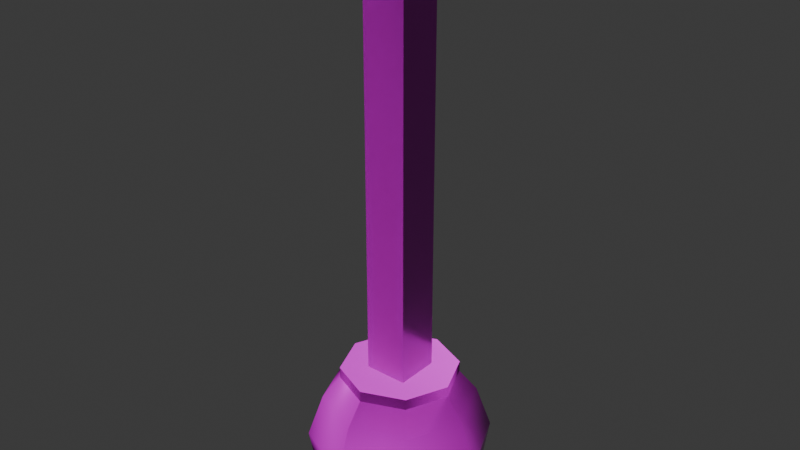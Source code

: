 # Source: plunger.blend  (saved by Blender 5.0.119; exported with 4.5.12 LTS)
import bpy
from mathutils import Matrix  # noqa: F401  (used for matrix-valued properties, if any)

bpy.ops.wm.read_factory_settings(use_empty=True)
scene = bpy.context.scene
scene.name = 'Scene'

# ---- collections
col_collection = bpy.data.collections.new('Collection'); scene.collection.children.link(col_collection)

# ---- images (referenced by path relative to the original .blend; pixels are not part of the script)
import os
ASSET_DIR = os.environ.get("B2B_ASSET_DIR", "")  # directory of the original .blend (textures are referenced by path, not embedded)
HERE = os.path.dirname(os.path.abspath(__file__))  # packed textures are extracted next to this script under _unpacked/

def load_image(name, relpath, width, height, colorspace="sRGB"):
    """Load a texture the original file referenced (path relative to the .blend, or extracted next to this script)."""
    p = next((c for c in (os.path.join(HERE, relpath), os.path.join(ASSET_DIR, relpath)) if relpath and os.path.exists(c)), "")
    if p:
        img = bpy.data.images.load(p, check_existing=True)
        img.name = name
    else:  # same state as the original file: an image datablock whose file is absent (Cycles renders it pink)
        img = bpy.data.images.new(name, width, height)
        img.source = "FILE"
        img.filepath = "//" + (relpath or name)
    img.colorspace_settings.name = colorspace
    return img
img_plunger_worm_001_height_png = load_image('plunger_WORM.001_Height.png', 'textures/plunger/plunger_WORM.001_Height.png', 1024, 1024, 'Non-Color')
img_plunger_worm_001_basecolor_png = load_image('plunger_WORM.001_BaseColor.png', 'textures/plunger/plunger_WORM.001_BaseColor.png', 1024, 1024, 'sRGB')
img_plunger_worm_001_metallic_png = load_image('plunger_WORM.001_Metallic.png', 'textures/plunger/plunger_WORM.001_Metallic.png', 1024, 1024, 'Non-Color')
img_plunger_worm_001_roughness_png = load_image('plunger_WORM.001_Roughness.png', 'textures/plunger/plunger_WORM.001_Roughness.png', 1024, 1024, 'Non-Color')
img_plunger_worm_001_normal_png = load_image('plunger_WORM.001_Normal.png', 'textures/plunger/plunger_WORM.001_Normal.png', 1024, 1024, 'Non-Color')

# ---- materials (node trees are filled in below, after node groups)
mat_worm_001 = bpy.data.materials.new('WORM.001')
mat_worm_001.use_backface_culling_lightprobe_volume = False
mat_worm_001.use_transparent_shadow = False

# ---- material node trees
mat_worm_001.use_nodes = True; mat_worm_001.node_tree.nodes.clear()
_N = mat_worm_001.node_tree.nodes; _L = mat_worm_001.node_tree.links
n0 = _N.new('ShaderNodeBsdfPrincipled'); n0.name = 'Principled BSDF'; n0.location = (10, 300)
n0.distribution = 'GGX'
n0.subsurface_method = 'RANDOM_WALK_SKIN'
n0.inputs[3].default_value = 1.45
n0.inputs[27].default_value = (0.0, 0.0, 0.0, 1.0)
n0.inputs[28].default_value = 1.0
n1 = _N.new('ShaderNodeOutputMaterial'); n1.name = 'Material Output'; n1.location = (300, 300)
n2 = _N.new('ShaderNodeTexImage'); n2.name = 'Image Texture'; n2.location = (84, -876)
n2.label = 'Displacement'
n2.image = img_plunger_worm_001_height_png
n3 = _N.new('ShaderNodeDisplacement'); n3.name = 'Displacement'; n3.location = (110, -400)
n4 = _N.new('ShaderNodeTexImage'); n4.name = 'Image Texture.001'; n4.location = (84, -36)
n4.label = 'Base Color'
n4.image = img_plunger_worm_001_basecolor_png
n5 = _N.new('ShaderNodeTexImage'); n5.name = 'Image Texture.002'; n5.location = (84, -316)
n5.label = 'Metallic'
n5.image = img_plunger_worm_001_metallic_png
n6 = _N.new('ShaderNodeTexImage'); n6.name = 'Image Texture.003'; n6.location = (84, -596)
n6.label = 'Roughness'
n6.image = img_plunger_worm_001_roughness_png
n7 = _N.new('ShaderNodeTexImage'); n7.name = 'Image Texture.004'; n7.location = (84, -1156)
n7.label = 'Normal'
n7.image = img_plunger_worm_001_normal_png
n8 = _N.new('ShaderNodeNormalMap'); n8.name = 'Normal Map'; n8.location = (-240, -620)
n9 = _N.new('ShaderNodeMapping'); n9.name = 'Mapping'; n9.location = (229, -36)
n10 = _N.new('NodeReroute'); n10.name = 'Reroute'; n10.location = (34, -706)
n10.width = 14
n10.socket_idname = 'NodeSocketVector'
n11 = _N.new('ShaderNodeTexCoord'); n11.name = 'Texture Coordinate'; n11.location = (29, -36)
n12 = _N.new('NodeFrame'); n12.name = 'Frame'; n12.location = (-1269, 336)
n12.label = 'Mapping'
n12.width = 398
n13 = _N.new('NodeFrame'); n13.name = 'Frame.001'; n13.location = (-624, 536)
n13.label = 'Textures'
n13.width = 353
n2.parent = n13
n4.parent = n13
n5.parent = n13
n6.parent = n13
n7.parent = n13
n9.parent = n12
n10.parent = n13
n11.parent = n12
_L.new(n0.outputs[0], n1.inputs[0])
_L.new(n2.outputs[0], n3.inputs[0])
_L.new(n3.outputs[0], n1.inputs[2])
_L.new(n4.outputs[0], n0.inputs[0])
_L.new(n5.outputs[0], n0.inputs[1])
_L.new(n6.outputs[0], n0.inputs[2])
_L.new(n7.outputs[0], n8.inputs[1])
_L.new(n8.outputs[0], n0.inputs[5])
_L.new(n10.outputs[0], n4.inputs[0])
_L.new(n10.outputs[0], n5.inputs[0])
_L.new(n10.outputs[0], n6.inputs[0])
_L.new(n10.outputs[0], n2.inputs[0])
_L.new(n10.outputs[0], n7.inputs[0])
_L.new(n9.outputs[0], n10.inputs[0])
_L.new(n11.outputs[2], n9.inputs[0])
n1.is_active_output = True

# ---- world
world_world = bpy.data.worlds.new('World'); scene.world = world_world
world_world.use_nodes = True; world_world.node_tree.nodes.clear()
_N = world_world.node_tree.nodes; _L = world_world.node_tree.links
n0 = _N.new('ShaderNodeOutputWorld'); n0.name = 'World Output'; n0.location = (200, 100)
n1 = _N.new('ShaderNodeBackground'); n1.name = 'Background'; n1.location = (-200, 100)
n1.inputs[0].default_value = (0.05088, 0.05088, 0.05088, 1.0)
_L.new(n1.outputs[0], n0.inputs[0])
n0.is_active_output = True
world_world.color = (0.05088, 0.05088, 0.05088)
world_world.sun_shadow_jitter_overblur = 0.0

# ---- meshes
me_plunger_lod_1 = bpy.data.meshes.new('Plunger-LOD-1')
me_plunger_lod_1.from_pydata([(-0.05, -0.05, 0.2311), (-0.05, -0.05, 1.3), (-0.05, 0.05, 0.2311), (-0.05, 0.05, 1.3), (0.05, -0.05, 0.2311), (0.05, -0.05, 1.3), (0.05, 0.05, 0.2311), (0.05, 0.05, 1.3), (3.981e-08, 0.1344, 0.3), (-0.09504, 0.09504, 0.3), (-0.1344, -1.193e-08, 0.3), (-0.09504, -0.09504, 0.3), (5.156e-08, -0.1344, 0.3), (0.09504, -0.09504, 0.3), (0.1344, -4.453e-09, 0.3), (0.09504, 0.09504, 0.3), (3.981e-08, 0.1344, 0.275), (-0.09504, 0.09504, 0.275), (-0.1344, -1.193e-08, 0.275), (-0.09504, -0.09504, 0.275), (5.156e-08, -0.1344, 0.275), (0.09504, -0.09504, 0.275), (0.1344, -4.453e-09, 0.275), (0.09504, 0.09504, 0.275), (3.847e-08, 0.1747, 0.225), (-0.1235, 0.1235, 0.225), (-0.1747, -1.262e-08, 0.225), (-0.1235, -0.1235, 0.225), (5.374e-08, -0.1747, 0.225), (0.1235, -0.1235, 0.225), (0.1747, -2.894e-09, 0.225), (0.1235, 0.1235, 0.225), (3.755e-08, 0.2097, 0.125), (-0.1483, 0.1483, 0.125), (-0.2097, -1.333e-08, 0.125), (-0.1483, -0.1483, 0.125), (5.588e-08, -0.2097, 0.125), (0.1483, -0.1483, 0.125), (0.2097, -1.665e-09, 0.125), (0.1483, 0.1483, 0.125), (3.871e-08, 0.1887, 0.0), (-0.1334, 0.1334, 0.0), (-0.1887, -1.237e-08, 0.0), (-0.1334, -0.1334, 0.0), (5.521e-08, -0.1887, 0.0), (0.1334, -0.1334, 0.0), (0.1887, -1.871e-09, 0.0), (0.1334, 0.1334, 0.0), (-0.08006, 0.08006, 0.0), (4.334e-08, 0.1132, 0.0), (-0.1132, -7.571e-09, 0.0), (-0.08006, -0.08006, 0.0), (5.324e-08, -0.1132, 0.0), (0.08006, -0.08006, 0.0), (0.1132, -1.272e-09, 0.0), (0.08006, 0.08006, 0.0), (-0.08895, 0.08895, 0.1), (4.27e-08, 0.1258, 0.1), (-0.1258, -7.998e-09, 0.1), (-0.08895, -0.08895, 0.1), (5.369e-08, -0.1258, 0.1), (0.08895, -0.08895, 0.1), (0.1258, -9.989e-10, 0.1), (0.08895, 0.08895, 0.1)], [], [(0, 1, 3, 2), (2, 3, 7, 6), (6, 7, 5, 4), (4, 5, 1, 0), (7, 3, 1, 5), (12, 13, 11), (11, 13, 14, 10), (10, 14, 15, 9), (8, 9, 15), (16, 24, 25, 17), (18, 26, 27, 19), (20, 28, 29, 21), (22, 30, 31, 23), (14, 22, 23, 15), (12, 20, 21, 13), (10, 18, 19, 11), (8, 16, 17, 9), (15, 23, 16, 8), (13, 21, 22, 14), (11, 19, 20, 12), (9, 17, 18, 10), (26, 34, 35, 27), (28, 36, 37, 29), (30, 38, 39, 31), (25, 33, 34, 26), (23, 31, 24, 16), (21, 29, 30, 22), (19, 27, 28, 20), (17, 25, 26, 18), (33, 41, 42, 34), (35, 43, 44, 36), (37, 45, 46, 38), (39, 47, 40, 32), (24, 32, 33, 25), (31, 39, 32, 24), (29, 37, 38, 30), (27, 35, 36, 28), (40, 49, 48, 41), (42, 50, 51, 43), (44, 52, 53, 45), (46, 54, 55, 47), (38, 46, 47, 39), (36, 44, 45, 37), (34, 42, 43, 35), (32, 40, 41, 33), (50, 58, 59, 51), (52, 60, 61, 53), (54, 62, 63, 55), (48, 56, 58, 50), (47, 55, 49, 40), (45, 53, 54, 46), (43, 51, 52, 44), (41, 48, 50, 42), (60, 59, 61), (59, 58, 62, 61), (58, 56, 63, 62), (57, 63, 56), (49, 57, 56, 48), (55, 63, 57, 49), (53, 61, 62, 54), (51, 59, 60, 52)])
me_plunger_lod_1.polygons.foreach_set('use_smooth', [True] * 61)
_k = set([(0, 1), (0, 2), (0, 4), (1, 3), (1, 5), (2, 3), (2, 6), (3, 7), (4, 5), (4, 6), (5, 7), (6, 7), (8, 9), (8, 15), (9, 10), (10, 11), (11, 12), (12, 13), (13, 14), (14, 15), (16, 17), (16, 23), (17, 18), (18, 19), (19, 20), (20, 21), (21, 22), (22, 23)])
me_plunger_lod_1.attributes.new('sharp_edge', 'BOOLEAN', 'EDGE').data.foreach_set('value', [ (min(e.vertices), max(e.vertices)) in _k for e in me_plunger_lod_1.edges])
_uv = me_plunger_lod_1.uv_layers.new(name='UVMap')
_uv.uv.foreach_set('vector', [0.6423, 0.0002136, 0.6423, 0.8034, 0.5672, 0.8034, 0.5672, 0.0002136, 0.4156, 0.0002135, 0.4156, 0.8034, 0.3404, 0.8034, 0.3404, 0.0002135, 0.4912, 0.0002136, 0.4912, 0.8034, 0.416, 0.8034, 0.416, 0.0002136, 0.5667, 0.0002136, 0.5667, 0.8034, 0.4916, 0.8034, 0.4916, 0.0002136, 0.3404, 0.8034, 0.4156, 0.8034, 0.4156, 0.8786, 0.3404, 0.8786, 0.788, 0.3829, 0.8385, 0.4353, 0.7158, 0.3873, 0.7158, 0.3873, 0.8385, 0.4353, 0.8391, 0.5111, 0.667, 0.4449, 0.667, 0.4449, 0.8391, 0.5111, 0.788, 0.5669, 0.6646, 0.5203, 0.7152, 0.5719, 0.6646, 0.5203, 0.788, 0.5669, 0.211, 0.4478, 0.1648, 0.4473, 0.1739, 0.3569, 0.2223, 0.3664, 0.2427, 0.2867, 0.1998, 0.2695, 0.2416, 0.1859, 0.2835, 0.2142, 0.34, 0.7533, 0.309, 0.7986, 0.2383, 0.7168, 0.2814, 0.6875, 0.2402, 0.6124, 0.1956, 0.6294, 0.1716, 0.5388, 0.221, 0.5304, 0.8391, 0.5111, 0.8603, 0.5205, 0.7969, 0.588, 0.788, 0.5669, 0.788, 0.3829, 0.7976, 0.362, 0.8603, 0.4279, 0.8385, 0.4353, 0.667, 0.4449, 0.6461, 0.4357, 0.7066, 0.3662, 0.7158, 0.3873, 0.7152, 0.5719, 0.7058, 0.5929, 0.6427, 0.5274, 0.6646, 0.5203, 0.788, 0.5669, 0.7969, 0.588, 0.7058, 0.5929, 0.7152, 0.5719, 0.8385, 0.4353, 0.8603, 0.4279, 0.8603, 0.5205, 0.8391, 0.5111, 0.7158, 0.3873, 0.7066, 0.3662, 0.7976, 0.362, 0.788, 0.3829, 0.6646, 0.5203, 0.6427, 0.5274, 0.6461, 0.4357, 0.667, 0.4449, 0.1998, 0.2695, 0.1341, 0.2426, 0.1782, 0.1456, 0.2416, 0.1859, 0.309, 0.7986, 0.2431, 0.8653, 0.1706, 0.7553, 0.2383, 0.7168, 0.1956, 0.6294, 0.1251, 0.6526, 0.1001, 0.5486, 0.1716, 0.5388, 0.1739, 0.3569, 0.1038, 0.3417, 0.1341, 0.2426, 0.1998, 0.2695, 0.221, 0.5304, 0.1716, 0.5388, 0.1648, 0.4473, 0.211, 0.4478, 0.2814, 0.6875, 0.2383, 0.7168, 0.1956, 0.6294, 0.2402, 0.6124, 0.2835, 0.2142, 0.2416, 0.1859, 0.3092, 0.1054, 0.34, 0.1494, 0.2223, 0.3664, 0.1739, 0.3569, 0.1998, 0.2695, 0.2427, 0.2867, 0.1038, 0.3417, 0.01504, 0.3251, 0.04196, 0.2088, 0.1341, 0.2426, 0.1782, 0.1456, 0.09487, 0.1009, 0.152, 0.0002136, 0.2434, 0.04464, 0.1706, 0.7553, 0.07478, 0.8002, 0.02937, 0.6811, 0.1251, 0.6526, 0.1001, 0.5486, 0.004389, 0.5603, 0.0002136, 0.4405, 0.09359, 0.4445, 0.1648, 0.4473, 0.09359, 0.4445, 0.1038, 0.3417, 0.1739, 0.3569, 0.1716, 0.5388, 0.1001, 0.5486, 0.09359, 0.4445, 0.1648, 0.4473, 0.2383, 0.7168, 0.1706, 0.7553, 0.1251, 0.6526, 0.1956, 0.6294, 0.2416, 0.1859, 0.1782, 0.1456, 0.2434, 0.04464, 0.3092, 0.1054, 0.9998, 0.09511, 0.9283, 0.1304, 0.8511, 0.07658, 0.8699, 0.0002136, 0.7266, 0.01565, 0.7614, 0.07834, 0.7106, 0.1471, 0.6427, 0.128, 0.6471, 0.2562, 0.7092, 0.2276, 0.7676, 0.2882, 0.7409, 0.3543, 0.8831, 0.3616, 0.8572, 0.2926, 0.9245, 0.2275, 0.9998, 0.2598, 0.1251, 0.6526, 0.02937, 0.6811, 0.004389, 0.5603, 0.1001, 0.5486, 0.2431, 0.8653, 0.1368, 0.9186, 0.07478, 0.8002, 0.1706, 0.7553, 0.1341, 0.2426, 0.04196, 0.2088, 0.09487, 0.1009, 0.1782, 0.1456, 0.09359, 0.4445, 0.0002136, 0.4405, 0.01504, 0.3251, 0.1038, 0.3417, 0.7614, 0.07834, 0.7944, 0.1506, 0.7709, 0.1711, 0.7106, 0.1471, 0.7092, 0.2276, 0.7724, 0.2018, 0.7963, 0.2205, 0.7676, 0.2882, 0.8572, 0.2926, 0.8284, 0.218, 0.8503, 0.1952, 0.9245, 0.2275, 0.8511, 0.07658, 0.8266, 0.1461, 0.7944, 0.1506, 0.7614, 0.07834, 0.9998, 0.2598, 0.9245, 0.2275, 0.9283, 0.1304, 0.9998, 0.09511, 0.7409, 0.3543, 0.7676, 0.2882, 0.8572, 0.2926, 0.8831, 0.3616, 0.6427, 0.128, 0.7106, 0.1471, 0.7092, 0.2276, 0.6471, 0.2562, 0.8699, 0.0002136, 0.8511, 0.07658, 0.7614, 0.07834, 0.7266, 0.01565, 0.7724, 0.2018, 0.7709, 0.1711, 0.7963, 0.2205, 0.7709, 0.1711, 0.7944, 0.1506, 0.8284, 0.218, 0.7963, 0.2205, 0.7944, 0.1506, 0.8266, 0.1461, 0.8503, 0.1952, 0.8284, 0.218, 0.8494, 0.1659, 0.8503, 0.1952, 0.8266, 0.1461, 0.9283, 0.1304, 0.8494, 0.1659, 0.8266, 0.1461, 0.8511, 0.07658, 0.9245, 0.2275, 0.8503, 0.1952, 0.8494, 0.1659, 0.9283, 0.1304, 0.7676, 0.2882, 0.7963, 0.2205, 0.8284, 0.218, 0.8572, 0.2926, 0.7106, 0.1471, 0.7709, 0.1711, 0.7724, 0.2018, 0.7092, 0.2276])
me_plunger_lod_1.materials.append(mat_worm_001)
me_plunger_lod_1.update()

# ---- objects
ob_plunger_lod_1 = bpy.data.objects.new('Plunger-LOD-1', me_plunger_lod_1)

# ---- transforms, parenting, visibility, modifiers, constraints
ob_plunger_lod_1.location = (0.0, 0.0, 0.0)

# ---- collection membership
col_collection.objects.link(ob_plunger_lod_1)

# ---- scene / render settings (as saved in the file)
scene.frame_start = 1; scene.frame_end = 250; scene.frame_set(1)
scene.render.engine = 'BLENDER_EEVEE_NEXT'
scene.render.bake_bias = 0.0
scene.render.bake_samples = 0
scene.cycles.sampling_pattern = 'TABULATED_SOBOL'
scene.eevee.use_volume_custom_range = False
bpy.context.view_layer.update()

# ---- added for rendering (the .blend has no active camera and no usable light): camera, sun
cam_auto = bpy.data.cameras.new('AutoCamera')
cam_auto.lens = 50.0
cam_auto.sensor_width = 36.0
cam_auto.clip_end = 1000.0
ob_auto_camera = bpy.data.objects.new('AutoCamera', cam_auto)
scene.collection.objects.link(ob_auto_camera)
ob_auto_camera.location = (1.32203, -1.58643, 1.70762)
ob_auto_camera.rotation_euler = (1.09748, -7.21219e-08, 0.694738)
scene.camera = ob_auto_camera
light_auto_sun = bpy.data.lights.new('AutoSun', 'SUN')
light_auto_sun.energy = 3.0
light_auto_sun.angle = 0.0523599
ob_auto_sun = bpy.data.objects.new('AutoSun', light_auto_sun)
scene.collection.objects.link(ob_auto_sun)
ob_auto_sun.rotation_euler = (0.872665, 0.174533, 0.523599)
bpy.context.view_layer.update()

